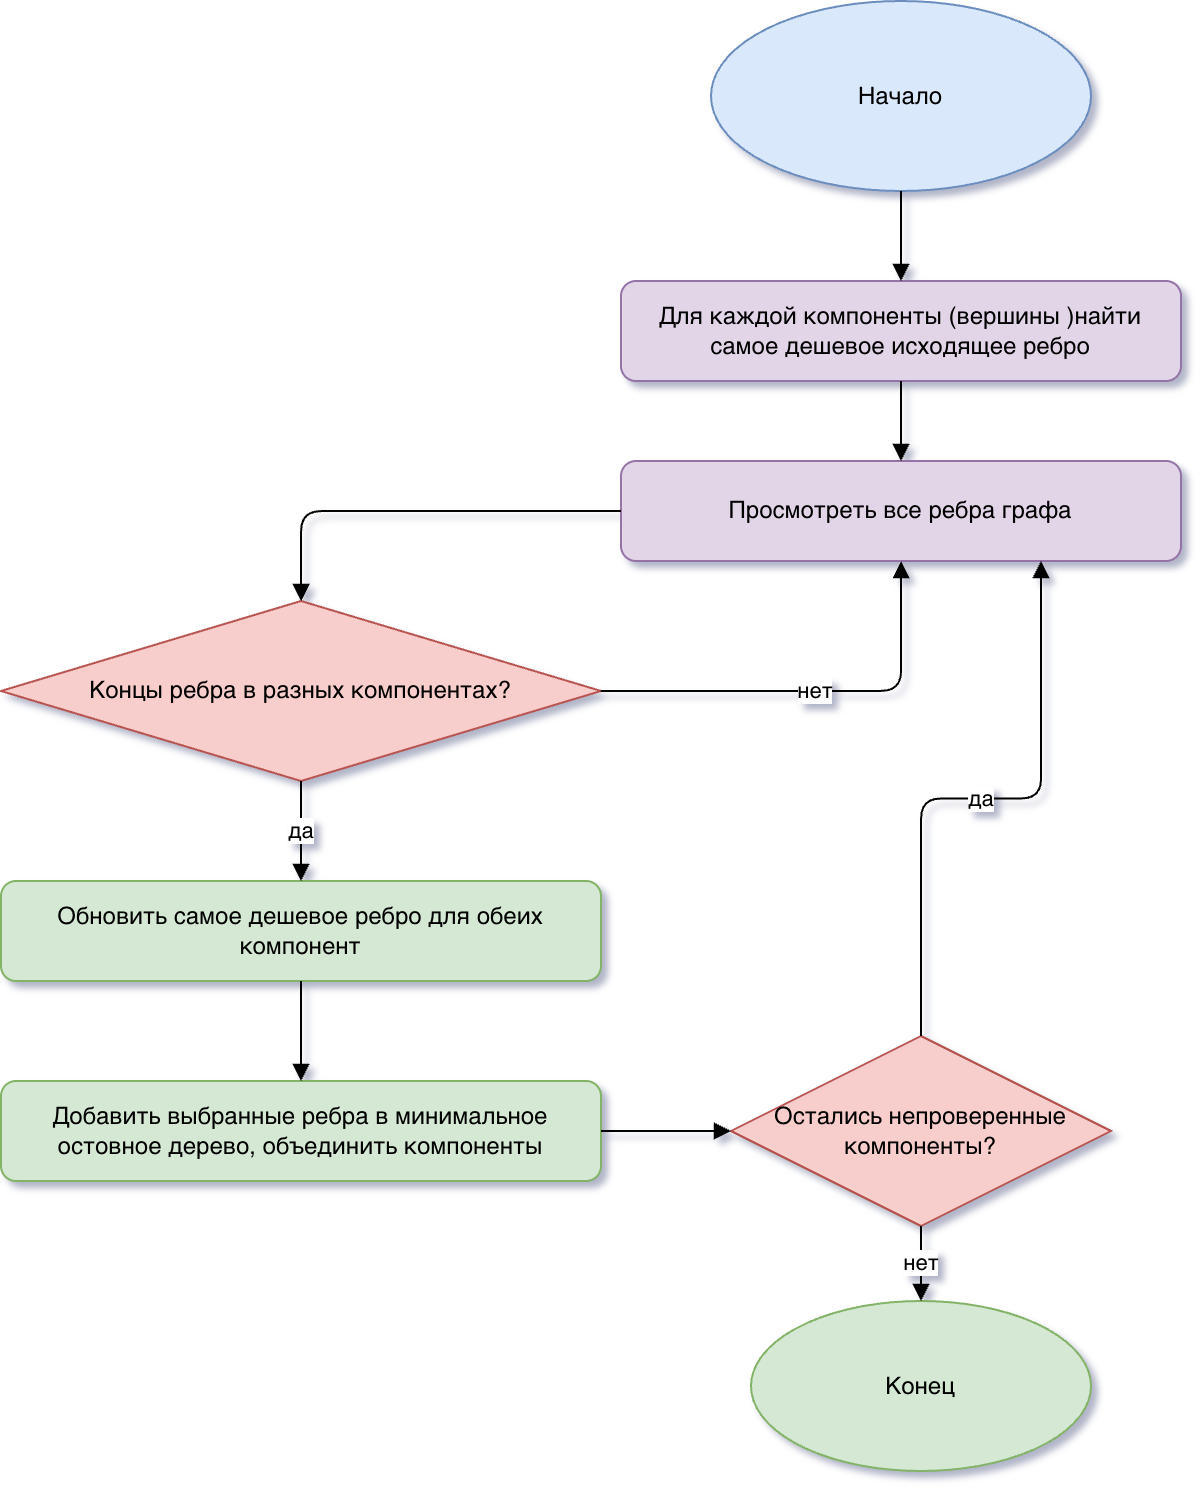

The diagram above was exported from draw.io. Its source (the exported page's mxGraphModel, read from the mxfile embedded in the PNG):
<mxGraphModel dx="1059" dy="822" grid="1" gridSize="10" guides="1" tooltips="1" connect="1" arrows="1" fold="1" page="1" pageScale="1" pageWidth="1169" pageHeight="827" math="0" shadow="0">
  <root>
    <mxCell id="0" />
    <mxCell id="1" parent="0" />
    <mxCell id="b1" parent="1" style="ellipse;whiteSpace=wrap;html=1;aspect=fixed;fillColor=#dae8fc;strokeColor=#6c8ebf;" value="Начало" vertex="1">
      <mxGeometry height="95" width="190" x="435" as="geometry" />
    </mxCell>
    <mxCell id="b3" parent="1" style="rounded=1;whiteSpace=wrap;html=1;fillColor=#e1d5e7;strokeColor=#9673a6;" value="Для каждой компоненты (вершины )найти самое дешевое исходящее ребро" vertex="1">
      <mxGeometry height="50" width="280" x="390" y="140" as="geometry" />
    </mxCell>
    <mxCell id="b4" parent="1" style="rounded=1;whiteSpace=wrap;html=1;fillColor=#e1d5e7;strokeColor=#9673a6;" value="Просмотреть все ребра графа" vertex="1">
      <mxGeometry height="50" width="280" x="390" y="230" as="geometry" />
    </mxCell>
    <mxCell id="b5" parent="1" style="rhombus;whiteSpace=wrap;html=1;fillColor=#f8cecc;strokeColor=#b85450;" value="Концы ребра в разных компонентах?" vertex="1">
      <mxGeometry height="90" width="300" x="80" y="300" as="geometry" />
    </mxCell>
    <mxCell id="b6" parent="1" style="rounded=1;whiteSpace=wrap;html=1;fillColor=#d5e8d4;strokeColor=#82b366;" value="Обновить самое дешевое ребро для обеих компонент" vertex="1">
      <mxGeometry height="50" width="300" x="80" y="440" as="geometry" />
    </mxCell>
    <mxCell id="b7" parent="1" style="rounded=1;whiteSpace=wrap;html=1;fillColor=#d5e8d4;strokeColor=#82b366;" value="Добавить выбранные ребра в минимальное остовное дерево, объединить компоненты" vertex="1">
      <mxGeometry height="50" width="300" x="80" y="540" as="geometry" />
    </mxCell>
    <mxCell id="b8" parent="1" style="rhombus;whiteSpace=wrap;html=1;fillColor=#f8cecc;strokeColor=#b85450;" value="Остались непроверенные компоненты?" vertex="1">
      <mxGeometry height="95" width="190" x="445" y="517.5" as="geometry" />
    </mxCell>
    <mxCell id="b9" parent="1" style="ellipse;whiteSpace=wrap;html=1;aspect=fixed;fillColor=#d5e8d4;strokeColor=#82b366;" value="Конец" vertex="1">
      <mxGeometry height="85" width="170" x="455" y="650" as="geometry" />
    </mxCell>
    <mxCell id="be2" edge="1" parent="1" source="b1" style="edgeStyle=orthogonalEdgeStyle;html=1;endArrow=block;exitX=0.5;exitY=1;exitDx=0;exitDy=0;" target="b3">
      <mxGeometry relative="1" as="geometry">
        <mxPoint x="530" y="170" as="sourcePoint" />
      </mxGeometry>
    </mxCell>
    <mxCell id="be3" edge="1" parent="1" source="b3" style="edgeStyle=orthogonalEdgeStyle;html=1;endArrow=block;" target="b4">
      <mxGeometry relative="1" as="geometry" />
    </mxCell>
    <mxCell id="be4" edge="1" parent="1" source="b4" style="edgeStyle=orthogonalEdgeStyle;html=1;endArrow=block;" target="b5">
      <mxGeometry relative="1" as="geometry" />
    </mxCell>
    <mxCell id="be5" edge="1" parent="1" source="b5" style="edgeStyle=orthogonalEdgeStyle;html=1;endArrow=block;" target="b6" value="да">
      <mxGeometry relative="1" as="geometry" />
    </mxCell>
    <mxCell id="be6" edge="1" parent="1" source="b6" style="edgeStyle=orthogonalEdgeStyle;html=1;endArrow=block;" target="b7">
      <mxGeometry relative="1" as="geometry" />
    </mxCell>
    <mxCell id="be7" edge="1" parent="1" source="b7" style="edgeStyle=orthogonalEdgeStyle;html=1;endArrow=block;" target="b8">
      <mxGeometry relative="1" as="geometry" />
    </mxCell>
    <mxCell id="be8" edge="1" parent="1" source="b8" style="edgeStyle=orthogonalEdgeStyle;html=1;endArrow=block;" target="b9" value="нет">
      <mxGeometry relative="1" as="geometry" />
    </mxCell>
    <mxCell id="be9" edge="1" parent="1" source="b5" style="edgeStyle=orthogonalEdgeStyle;html=1;endArrow=block;" target="b4" value="нет">
      <mxGeometry relative="1" as="geometry" />
    </mxCell>
    <mxCell id="be10" edge="1" parent="1" source="b8" style="edgeStyle=orthogonalEdgeStyle;html=1;endArrow=block;entryX=0.75;entryY=1;entryDx=0;entryDy=0;" target="b4" value="да">
      <mxGeometry relative="1" as="geometry" />
    </mxCell>
  </root>
</mxGraphModel>